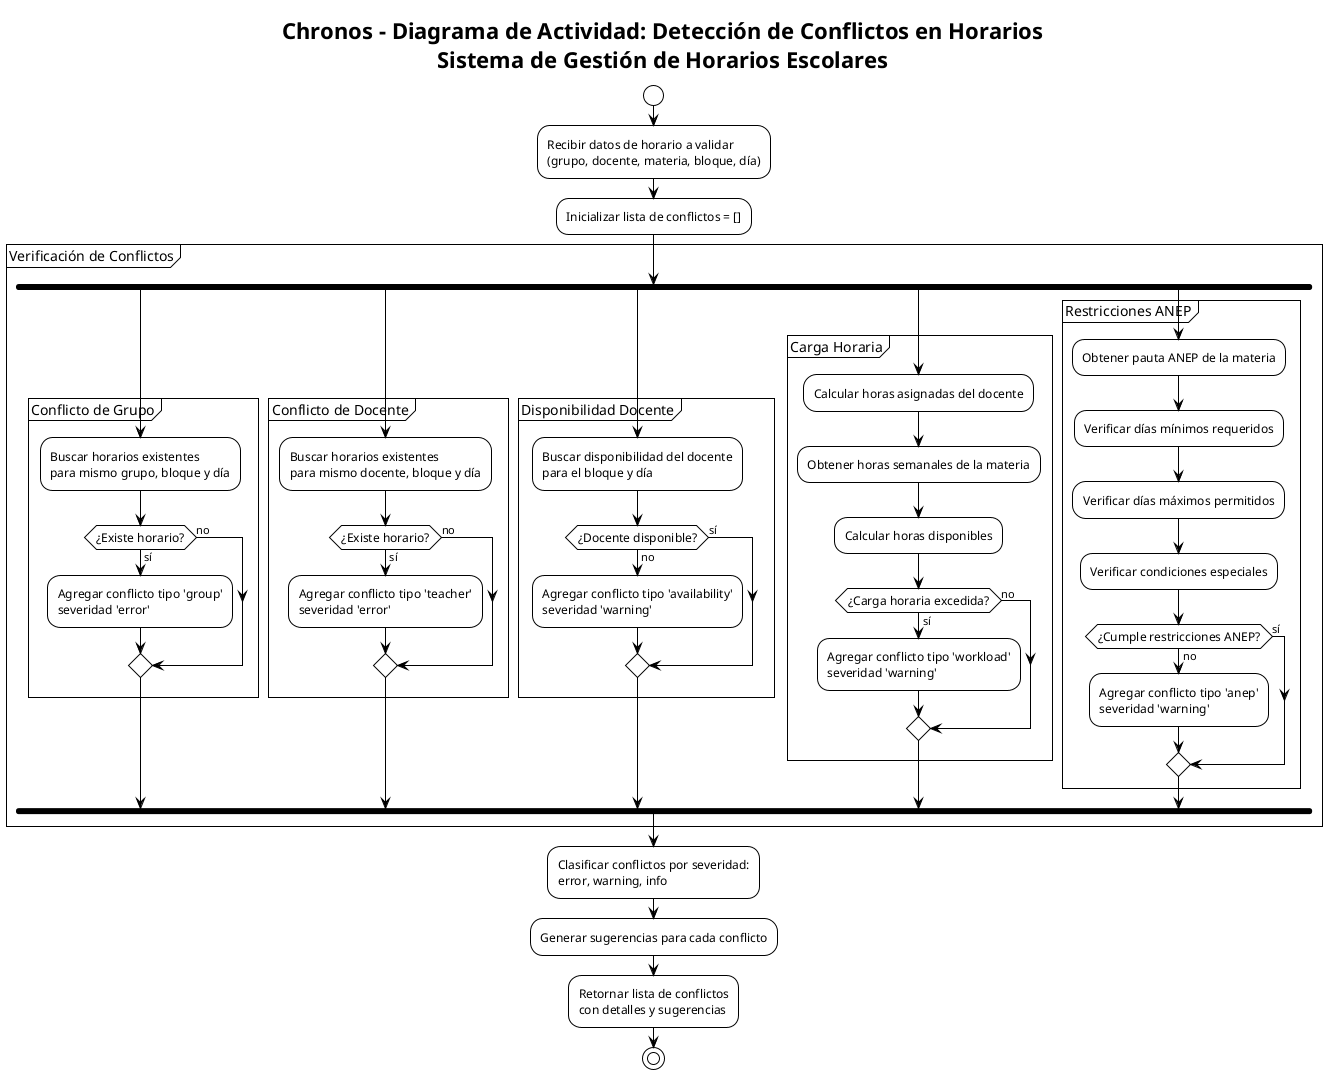

The diagram above was rendered by PlantUML. Its source (embedded in the PNG):
@startuml Diagrama de Actividad - Detección de Conflictos

!theme plain
skinparam activity {
    BackgroundColor White
    BorderColor Black
    FontSize 12
}

title Chronos - Diagrama de Actividad: Detección de Conflictos en Horarios\nSistema de Gestión de Horarios Escolares

start

:Recibir datos de horario a validar\n(grupo, docente, materia, bloque, día);

:Inicializar lista de conflictos = [];

partition Verificación de Conflictos {
    fork
        partition Conflicto de Grupo {
            :Buscar horarios existentes\npara mismo grupo, bloque y día;
            
            if (¿Existe horario?) then (sí)
                :Agregar conflicto tipo 'group'\nseveridad 'error';
            else (no)
            endif
        }
    fork again
        partition Conflicto de Docente {
            :Buscar horarios existentes\npara mismo docente, bloque y día;
            
            if (¿Existe horario?) then (sí)
                :Agregar conflicto tipo 'teacher'\nseveridad 'error';
            else (no)
            endif
        }
    fork again
        partition Disponibilidad Docente {
            :Buscar disponibilidad del docente\npara el bloque y día;
            
            if (¿Docente disponible?) then (no)
                :Agregar conflicto tipo 'availability'\nseveridad 'warning';
            else (sí)
            endif
        }
    fork again
        partition Carga Horaria {
            :Calcular horas asignadas del docente;
            :Obtener horas semanales de la materia;
            :Calcular horas disponibles;
            
            if (¿Carga horaria excedida?) then (sí)
                :Agregar conflicto tipo 'workload'\nseveridad 'warning';
            else (no)
            endif
        }
    fork again
        partition Restricciones ANEP {
            :Obtener pauta ANEP de la materia;
            :Verificar días mínimos requeridos;
            :Verificar días máximos permitidos;
            :Verificar condiciones especiales;
            
            if (¿Cumple restricciones ANEP?) then (no)
                :Agregar conflicto tipo 'anep'\nseveridad 'warning';
            else (sí)
            endif
        }
    end fork
}

:Clasificar conflictos por severidad:\nerror, warning, info;

:Generar sugerencias para cada conflicto;

:Retornar lista de conflictos\ncon detalles y sugerencias;

stop

@enduml